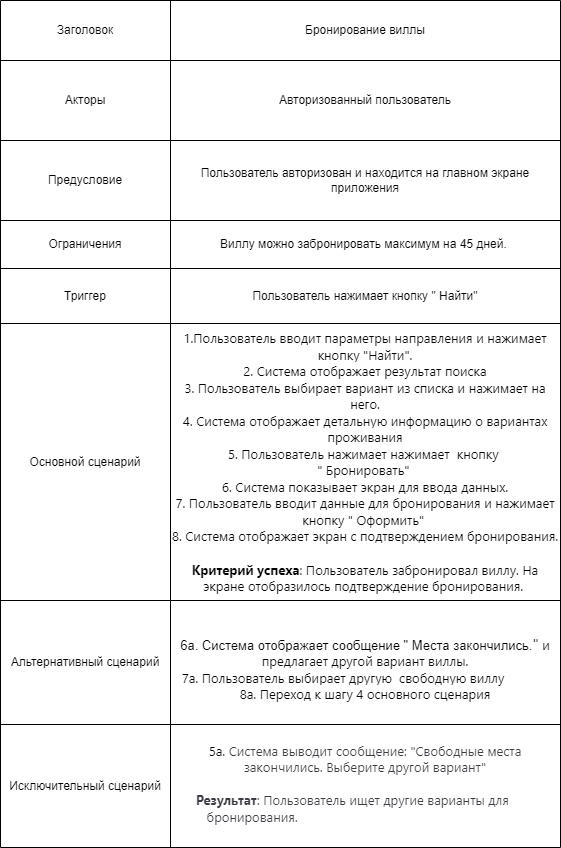

The diagram above was exported from draw.io. Its source (the exported page's mxGraphModel, read from the mxfile embedded in the PNG):
<mxGraphModel dx="1434" dy="767" grid="1" gridSize="10" guides="1" tooltips="1" connect="1" arrows="1" fold="1" page="1" pageScale="1" pageWidth="827" pageHeight="1169" math="0" shadow="0">
  <root>
    <mxCell id="0" />
    <mxCell id="1" parent="0" />
    <mxCell id="_HPgg88ctFVJ3NoeYwCD-1" value="" style="shape=table;startSize=0;container=1;collapsible=0;childLayout=tableLayout;" parent="1" vertex="1">
      <mxGeometry x="230" y="130" width="560" height="847" as="geometry" />
    </mxCell>
    <mxCell id="_HPgg88ctFVJ3NoeYwCD-2" value="" style="shape=tableRow;horizontal=0;startSize=0;swimlaneHead=0;swimlaneBody=0;strokeColor=inherit;top=0;left=0;bottom=0;right=0;collapsible=0;dropTarget=0;fillColor=none;points=[[0,0.5],[1,0.5]];portConstraint=eastwest;" parent="_HPgg88ctFVJ3NoeYwCD-1" vertex="1">
      <mxGeometry width="560" height="60" as="geometry" />
    </mxCell>
    <mxCell id="_HPgg88ctFVJ3NoeYwCD-3" value="Заголовок" style="shape=partialRectangle;html=1;whiteSpace=wrap;connectable=0;strokeColor=inherit;overflow=hidden;fillColor=none;top=0;left=0;bottom=0;right=0;pointerEvents=1;" parent="_HPgg88ctFVJ3NoeYwCD-2" vertex="1">
      <mxGeometry width="170" height="60" as="geometry">
        <mxRectangle width="170" height="60" as="alternateBounds" />
      </mxGeometry>
    </mxCell>
    <mxCell id="_HPgg88ctFVJ3NoeYwCD-4" value="Бронирование виллы" style="shape=partialRectangle;html=1;whiteSpace=wrap;connectable=0;strokeColor=inherit;overflow=hidden;fillColor=none;top=0;left=0;bottom=0;right=0;pointerEvents=1;" parent="_HPgg88ctFVJ3NoeYwCD-2" vertex="1">
      <mxGeometry x="170" width="390" height="60" as="geometry">
        <mxRectangle width="390" height="60" as="alternateBounds" />
      </mxGeometry>
    </mxCell>
    <mxCell id="_HPgg88ctFVJ3NoeYwCD-5" value="" style="shape=tableRow;horizontal=0;startSize=0;swimlaneHead=0;swimlaneBody=0;strokeColor=inherit;top=0;left=0;bottom=0;right=0;collapsible=0;dropTarget=0;fillColor=none;points=[[0,0.5],[1,0.5]];portConstraint=eastwest;" parent="_HPgg88ctFVJ3NoeYwCD-1" vertex="1">
      <mxGeometry y="60" width="560" height="80" as="geometry" />
    </mxCell>
    <mxCell id="_HPgg88ctFVJ3NoeYwCD-6" value="Акторы" style="shape=partialRectangle;html=1;whiteSpace=wrap;connectable=0;strokeColor=inherit;overflow=hidden;fillColor=none;top=0;left=0;bottom=0;right=0;pointerEvents=1;" parent="_HPgg88ctFVJ3NoeYwCD-5" vertex="1">
      <mxGeometry width="170" height="80" as="geometry">
        <mxRectangle width="170" height="80" as="alternateBounds" />
      </mxGeometry>
    </mxCell>
    <mxCell id="_HPgg88ctFVJ3NoeYwCD-7" value="Авторизованный пользователь" style="shape=partialRectangle;html=1;whiteSpace=wrap;connectable=0;strokeColor=inherit;overflow=hidden;fillColor=none;top=0;left=0;bottom=0;right=0;pointerEvents=1;" parent="_HPgg88ctFVJ3NoeYwCD-5" vertex="1">
      <mxGeometry x="170" width="390" height="80" as="geometry">
        <mxRectangle width="390" height="80" as="alternateBounds" />
      </mxGeometry>
    </mxCell>
    <mxCell id="_HPgg88ctFVJ3NoeYwCD-8" value="" style="shape=tableRow;horizontal=0;startSize=0;swimlaneHead=0;swimlaneBody=0;strokeColor=inherit;top=0;left=0;bottom=0;right=0;collapsible=0;dropTarget=0;fillColor=none;points=[[0,0.5],[1,0.5]];portConstraint=eastwest;" parent="_HPgg88ctFVJ3NoeYwCD-1" vertex="1">
      <mxGeometry y="140" width="560" height="80" as="geometry" />
    </mxCell>
    <mxCell id="_HPgg88ctFVJ3NoeYwCD-9" value="Предусловие" style="shape=partialRectangle;html=1;whiteSpace=wrap;connectable=0;strokeColor=inherit;overflow=hidden;fillColor=none;top=0;left=0;bottom=0;right=0;pointerEvents=1;" parent="_HPgg88ctFVJ3NoeYwCD-8" vertex="1">
      <mxGeometry width="170" height="80" as="geometry">
        <mxRectangle width="170" height="80" as="alternateBounds" />
      </mxGeometry>
    </mxCell>
    <mxCell id="_HPgg88ctFVJ3NoeYwCD-10" value="Пользователь авторизован и находится на главном экране приложения" style="shape=partialRectangle;html=1;whiteSpace=wrap;connectable=0;strokeColor=inherit;overflow=hidden;fillColor=none;top=0;left=0;bottom=0;right=0;pointerEvents=1;" parent="_HPgg88ctFVJ3NoeYwCD-8" vertex="1">
      <mxGeometry x="170" width="390" height="80" as="geometry">
        <mxRectangle width="390" height="80" as="alternateBounds" />
      </mxGeometry>
    </mxCell>
    <mxCell id="_HPgg88ctFVJ3NoeYwCD-11" value="" style="shape=tableRow;horizontal=0;startSize=0;swimlaneHead=0;swimlaneBody=0;strokeColor=inherit;top=0;left=0;bottom=0;right=0;collapsible=0;dropTarget=0;fillColor=none;points=[[0,0.5],[1,0.5]];portConstraint=eastwest;" parent="_HPgg88ctFVJ3NoeYwCD-1" vertex="1">
      <mxGeometry y="220" width="560" height="48" as="geometry" />
    </mxCell>
    <mxCell id="_HPgg88ctFVJ3NoeYwCD-12" value="Ограничения" style="shape=partialRectangle;html=1;whiteSpace=wrap;connectable=0;strokeColor=inherit;overflow=hidden;fillColor=none;top=0;left=0;bottom=0;right=0;pointerEvents=1;" parent="_HPgg88ctFVJ3NoeYwCD-11" vertex="1">
      <mxGeometry width="170" height="48" as="geometry">
        <mxRectangle width="170" height="48" as="alternateBounds" />
      </mxGeometry>
    </mxCell>
    <mxCell id="_HPgg88ctFVJ3NoeYwCD-13" value="Виллу можно забронировать максимум на 45 дней.&amp;nbsp;" style="shape=partialRectangle;html=1;whiteSpace=wrap;connectable=0;strokeColor=inherit;overflow=hidden;fillColor=none;top=0;left=0;bottom=0;right=0;pointerEvents=1;" parent="_HPgg88ctFVJ3NoeYwCD-11" vertex="1">
      <mxGeometry x="170" width="390" height="48" as="geometry">
        <mxRectangle width="390" height="48" as="alternateBounds" />
      </mxGeometry>
    </mxCell>
    <mxCell id="_HPgg88ctFVJ3NoeYwCD-14" value="" style="shape=tableRow;horizontal=0;startSize=0;swimlaneHead=0;swimlaneBody=0;strokeColor=inherit;top=0;left=0;bottom=0;right=0;collapsible=0;dropTarget=0;fillColor=none;points=[[0,0.5],[1,0.5]];portConstraint=eastwest;" parent="_HPgg88ctFVJ3NoeYwCD-1" vertex="1">
      <mxGeometry y="268" width="560" height="55" as="geometry" />
    </mxCell>
    <mxCell id="_HPgg88ctFVJ3NoeYwCD-15" value="Триггер" style="shape=partialRectangle;html=1;whiteSpace=wrap;connectable=0;strokeColor=inherit;overflow=hidden;fillColor=none;top=0;left=0;bottom=0;right=0;pointerEvents=1;" parent="_HPgg88ctFVJ3NoeYwCD-14" vertex="1">
      <mxGeometry width="170" height="55" as="geometry">
        <mxRectangle width="170" height="55" as="alternateBounds" />
      </mxGeometry>
    </mxCell>
    <mxCell id="_HPgg88ctFVJ3NoeYwCD-16" value="Пользователь нажимает кнопку &quot; Найти&quot;" style="shape=partialRectangle;html=1;whiteSpace=wrap;connectable=0;strokeColor=inherit;overflow=hidden;fillColor=none;top=0;left=0;bottom=0;right=0;pointerEvents=1;" parent="_HPgg88ctFVJ3NoeYwCD-14" vertex="1">
      <mxGeometry x="170" width="390" height="55" as="geometry">
        <mxRectangle width="390" height="55" as="alternateBounds" />
      </mxGeometry>
    </mxCell>
    <mxCell id="_HPgg88ctFVJ3NoeYwCD-17" value="" style="shape=tableRow;horizontal=0;startSize=0;swimlaneHead=0;swimlaneBody=0;strokeColor=inherit;top=0;left=0;bottom=0;right=0;collapsible=0;dropTarget=0;fillColor=none;points=[[0,0.5],[1,0.5]];portConstraint=eastwest;" parent="_HPgg88ctFVJ3NoeYwCD-1" vertex="1">
      <mxGeometry y="323" width="560" height="277" as="geometry" />
    </mxCell>
    <mxCell id="_HPgg88ctFVJ3NoeYwCD-18" value="Основной сценарий" style="shape=partialRectangle;html=1;whiteSpace=wrap;connectable=0;strokeColor=inherit;overflow=hidden;fillColor=none;top=0;left=0;bottom=0;right=0;pointerEvents=1;" parent="_HPgg88ctFVJ3NoeYwCD-17" vertex="1">
      <mxGeometry width="170" height="277" as="geometry">
        <mxRectangle width="170" height="277" as="alternateBounds" />
      </mxGeometry>
    </mxCell>
    <mxCell id="_HPgg88ctFVJ3NoeYwCD-19" value="&lt;font style=&quot;&quot;&gt;&lt;span style=&quot;font-size: 13px; font-family: Roboto, -apple-system, BlinkMacSystemFont, &amp;quot;Apple Color Emoji&amp;quot;, &amp;quot;Segoe UI&amp;quot;, Oxygen, Ubuntu, Cantarell, &amp;quot;Fira Sans&amp;quot;, &amp;quot;Droid Sans&amp;quot;, &amp;quot;Helvetica Neue&amp;quot;, sans-serif; text-align: start; white-space-collapse: preserve; background-color: rgb(255, 255, 255);&quot;&gt;1.&lt;/span&gt;&lt;font face=&quot;Roboto, -apple-system, BlinkMacSystemFont, Apple Color Emoji, Segoe UI, Oxygen, Ubuntu, Cantarell, Fira Sans, Droid Sans, Helvetica Neue, sans-serif&quot;&gt;&lt;span style=&quot;font-size: 13px; white-space-collapse: preserve;&quot;&gt;Пользователь вводит параметры направления и нажимает кнопку &quot;Найти&quot;.&lt;/span&gt;&lt;/font&gt;&lt;span style=&quot;font-size: 13px;&quot;&gt;&lt;br style=&quot;box-sizing: border-box; font-family: Roboto, -apple-system, BlinkMacSystemFont, &amp;quot;Apple Color Emoji&amp;quot;, &amp;quot;Segoe UI&amp;quot;, Oxygen, Ubuntu, Cantarell, &amp;quot;Fira Sans&amp;quot;, &amp;quot;Droid Sans&amp;quot;, &amp;quot;Helvetica Neue&amp;quot;, sans-serif; text-align: start; white-space-collapse: preserve; background-color: rgb(255, 255, 255);&quot;&gt;&lt;/span&gt;&lt;span style=&quot;font-size: 13px; font-family: Roboto, -apple-system, BlinkMacSystemFont, &amp;quot;Apple Color Emoji&amp;quot;, &amp;quot;Segoe UI&amp;quot;, Oxygen, Ubuntu, Cantarell, &amp;quot;Fira Sans&amp;quot;, &amp;quot;Droid Sans&amp;quot;, &amp;quot;Helvetica Neue&amp;quot;, sans-serif; text-align: start; white-space-collapse: preserve; background-color: rgb(255, 255, 255);&quot;&gt;2. Система отображает результат поиска&lt;/span&gt;&lt;span style=&quot;font-size: 13px;&quot;&gt;&lt;br style=&quot;box-sizing: border-box; font-family: Roboto, -apple-system, BlinkMacSystemFont, &amp;quot;Apple Color Emoji&amp;quot;, &amp;quot;Segoe UI&amp;quot;, Oxygen, Ubuntu, Cantarell, &amp;quot;Fira Sans&amp;quot;, &amp;quot;Droid Sans&amp;quot;, &amp;quot;Helvetica Neue&amp;quot;, sans-serif; text-align: start; white-space-collapse: preserve; background-color: rgb(255, 255, 255);&quot;&gt;&lt;/span&gt;&lt;span style=&quot;text-align: start; background-color: rgb(255, 255, 255);&quot;&gt;&lt;font face=&quot;Roboto, -apple-system, BlinkMacSystemFont, Apple Color Emoji, Segoe UI, Oxygen, Ubuntu, Cantarell, Fira Sans, Droid Sans, Helvetica Neue, sans-serif&quot;&gt;&lt;span style=&quot;font-size: 13px; white-space-collapse: preserve;&quot;&gt;3. Пользователь выбирает вариант из списка и нажимает на него.&lt;/span&gt;&lt;/font&gt; &lt;/span&gt;&lt;span style=&quot;font-size: 13px;&quot;&gt;&lt;br style=&quot;box-sizing: border-box; font-family: Roboto, -apple-system, BlinkMacSystemFont, &amp;quot;Apple Color Emoji&amp;quot;, &amp;quot;Segoe UI&amp;quot;, Oxygen, Ubuntu, Cantarell, &amp;quot;Fira Sans&amp;quot;, &amp;quot;Droid Sans&amp;quot;, &amp;quot;Helvetica Neue&amp;quot;, sans-serif; text-align: start; white-space-collapse: preserve; background-color: rgb(255, 255, 255);&quot;&gt;&lt;/span&gt;&lt;span style=&quot;font-size: 13px; font-family: Roboto, -apple-system, BlinkMacSystemFont, &amp;quot;Apple Color Emoji&amp;quot;, &amp;quot;Segoe UI&amp;quot;, Oxygen, Ubuntu, Cantarell, &amp;quot;Fira Sans&amp;quot;, &amp;quot;Droid Sans&amp;quot;, &amp;quot;Helvetica Neue&amp;quot;, sans-serif; text-align: start; white-space-collapse: preserve; background-color: rgb(255, 255, 255);&quot;&gt;4. Система отображает детальную информацию о вариантах проживания&lt;/span&gt;&lt;span style=&quot;font-size: 13px;&quot;&gt;&lt;br style=&quot;box-sizing: border-box; font-family: Roboto, -apple-system, BlinkMacSystemFont, &amp;quot;Apple Color Emoji&amp;quot;, &amp;quot;Segoe UI&amp;quot;, Oxygen, Ubuntu, Cantarell, &amp;quot;Fira Sans&amp;quot;, &amp;quot;Droid Sans&amp;quot;, &amp;quot;Helvetica Neue&amp;quot;, sans-serif; text-align: start; white-space-collapse: preserve; background-color: rgb(255, 255, 255);&quot;&gt;&lt;/span&gt;&lt;span style=&quot;font-size: 13px; font-family: Roboto, -apple-system, BlinkMacSystemFont, &amp;quot;Apple Color Emoji&amp;quot;, &amp;quot;Segoe UI&amp;quot;, Oxygen, Ubuntu, Cantarell, &amp;quot;Fira Sans&amp;quot;, &amp;quot;Droid Sans&amp;quot;, &amp;quot;Helvetica Neue&amp;quot;, sans-serif; text-align: start; white-space-collapse: preserve; background-color: rgb(255, 255, 255);&quot;&gt;5. Пользователь нажимает нажимает  кнопку &lt;/span&gt;&lt;/font&gt;&lt;div&gt;&lt;font style=&quot;&quot;&gt;&lt;span style=&quot;font-size: 13px; font-family: Roboto, -apple-system, BlinkMacSystemFont, &amp;quot;Apple Color Emoji&amp;quot;, &amp;quot;Segoe UI&amp;quot;, Oxygen, Ubuntu, Cantarell, &amp;quot;Fira Sans&amp;quot;, &amp;quot;Droid Sans&amp;quot;, &amp;quot;Helvetica Neue&amp;quot;, sans-serif; text-align: start; white-space-collapse: preserve; background-color: rgb(255, 255, 255);&quot;&gt;&quot; Бронировать&quot; &lt;/span&gt;&lt;span style=&quot;font-size: 13px;&quot;&gt;&lt;br style=&quot;box-sizing: border-box; font-family: Roboto, -apple-system, BlinkMacSystemFont, &amp;quot;Apple Color Emoji&amp;quot;, &amp;quot;Segoe UI&amp;quot;, Oxygen, Ubuntu, Cantarell, &amp;quot;Fira Sans&amp;quot;, &amp;quot;Droid Sans&amp;quot;, &amp;quot;Helvetica Neue&amp;quot;, sans-serif; text-align: start; white-space-collapse: preserve; background-color: rgb(255, 255, 255);&quot;&gt;&lt;/span&gt;&lt;span style=&quot;font-size: 13px; font-family: Roboto, -apple-system, BlinkMacSystemFont, &amp;quot;Apple Color Emoji&amp;quot;, &amp;quot;Segoe UI&amp;quot;, Oxygen, Ubuntu, Cantarell, &amp;quot;Fira Sans&amp;quot;, &amp;quot;Droid Sans&amp;quot;, &amp;quot;Helvetica Neue&amp;quot;, sans-serif; text-align: start; white-space-collapse: preserve; background-color: rgb(255, 255, 255);&quot;&gt;6. &lt;/span&gt;&lt;font face=&quot;Roboto, -apple-system, BlinkMacSystemFont, Apple Color Emoji, Segoe UI, Oxygen, Ubuntu, Cantarell, Fira Sans, Droid Sans, Helvetica Neue, sans-serif&quot;&gt;&lt;span style=&quot;font-size: 13px; white-space-collapse: preserve;&quot;&gt;Система показывает экран для ввода данных.&lt;/span&gt;&lt;/font&gt;&lt;span style=&quot;font-size: 13px;&quot;&gt;&lt;br style=&quot;box-sizing: border-box; font-family: Roboto, -apple-system, BlinkMacSystemFont, &amp;quot;Apple Color Emoji&amp;quot;, &amp;quot;Segoe UI&amp;quot;, Oxygen, Ubuntu, Cantarell, &amp;quot;Fira Sans&amp;quot;, &amp;quot;Droid Sans&amp;quot;, &amp;quot;Helvetica Neue&amp;quot;, sans-serif; text-align: start; white-space-collapse: preserve; background-color: rgb(255, 255, 255);&quot;&gt;&lt;/span&gt;&lt;span style=&quot;font-size: 13px; font-family: Roboto, -apple-system, BlinkMacSystemFont, &amp;quot;Apple Color Emoji&amp;quot;, &amp;quot;Segoe UI&amp;quot;, Oxygen, Ubuntu, Cantarell, &amp;quot;Fira Sans&amp;quot;, &amp;quot;Droid Sans&amp;quot;, &amp;quot;Helvetica Neue&amp;quot;, sans-serif; text-align: start; white-space-collapse: preserve; background-color: rgb(255, 255, 255);&quot;&gt;7. Пользователь вводит данные для бронирования и нажимает кнопку &quot; Оформить&quot; &lt;/span&gt;&lt;span style=&quot;font-size: 13px;&quot;&gt;&lt;br style=&quot;box-sizing: border-box; font-family: Roboto, -apple-system, BlinkMacSystemFont, &amp;quot;Apple Color Emoji&amp;quot;, &amp;quot;Segoe UI&amp;quot;, Oxygen, Ubuntu, Cantarell, &amp;quot;Fira Sans&amp;quot;, &amp;quot;Droid Sans&amp;quot;, &amp;quot;Helvetica Neue&amp;quot;, sans-serif; text-align: start; white-space-collapse: preserve; background-color: rgb(255, 255, 255);&quot;&gt;&lt;/span&gt;&lt;span style=&quot;font-size: 13px; font-family: Roboto, -apple-system, BlinkMacSystemFont, &amp;quot;Apple Color Emoji&amp;quot;, &amp;quot;Segoe UI&amp;quot;, Oxygen, Ubuntu, Cantarell, &amp;quot;Fira Sans&amp;quot;, &amp;quot;Droid Sans&amp;quot;, &amp;quot;Helvetica Neue&amp;quot;, sans-serif; text-align: start; white-space-collapse: preserve; background-color: rgb(255, 255, 255);&quot;&gt;8. &lt;/span&gt;&lt;/font&gt;&lt;span style=&quot;background-color: initial; font-size: 13px; white-space-collapse: preserve;&quot;&gt;&lt;font face=&quot;Roboto, -apple-system, BlinkMacSystemFont, Apple Color Emoji, Segoe UI, Oxygen, Ubuntu, Cantarell, Fira Sans, Droid Sans, Helvetica Neue, sans-serif&quot;&gt;Система отображает экран с подтверждением бронирования.&lt;/font&gt;&lt;/span&gt;&lt;/div&gt;&lt;div&gt;&lt;span style=&quot;background-color: initial; font-size: 13px; white-space-collapse: preserve;&quot;&gt;&lt;font face=&quot;Roboto, -apple-system, BlinkMacSystemFont, Apple Color Emoji, Segoe UI, Oxygen, Ubuntu, Cantarell, Fira Sans, Droid Sans, Helvetica Neue, sans-serif&quot;&gt;&lt;br&gt;&lt;/font&gt;&lt;/span&gt;&lt;/div&gt;&lt;div&gt;&lt;span style=&quot;background-color: initial; font-size: 13px; white-space-collapse: preserve;&quot;&gt;&lt;font face=&quot;Roboto, -apple-system, BlinkMacSystemFont, Apple Color Emoji, Segoe UI, Oxygen, Ubuntu, Cantarell, Fira Sans, Droid Sans, Helvetica Neue, sans-serif&quot;&gt;&lt;b&gt;Критерий успеха&lt;/b&gt;: Пользователь забронировал виллу. На экране отобразилось подтверждение бронирования. &lt;/font&gt;&lt;/span&gt;&lt;/div&gt;" style="shape=partialRectangle;html=1;whiteSpace=wrap;connectable=0;strokeColor=inherit;overflow=hidden;fillColor=none;top=0;left=0;bottom=0;right=0;pointerEvents=1;" parent="_HPgg88ctFVJ3NoeYwCD-17" vertex="1">
      <mxGeometry x="170" width="390" height="277" as="geometry">
        <mxRectangle width="390" height="277" as="alternateBounds" />
      </mxGeometry>
    </mxCell>
    <mxCell id="_HPgg88ctFVJ3NoeYwCD-20" value="" style="shape=tableRow;horizontal=0;startSize=0;swimlaneHead=0;swimlaneBody=0;strokeColor=inherit;top=0;left=0;bottom=0;right=0;collapsible=0;dropTarget=0;fillColor=none;points=[[0,0.5],[1,0.5]];portConstraint=eastwest;" parent="_HPgg88ctFVJ3NoeYwCD-1" vertex="1">
      <mxGeometry y="600" width="560" height="124" as="geometry" />
    </mxCell>
    <mxCell id="_HPgg88ctFVJ3NoeYwCD-21" value="Альтернативный сценарий" style="shape=partialRectangle;html=1;whiteSpace=wrap;connectable=0;strokeColor=inherit;overflow=hidden;fillColor=none;top=0;left=0;bottom=0;right=0;pointerEvents=1;" parent="_HPgg88ctFVJ3NoeYwCD-20" vertex="1">
      <mxGeometry width="170" height="124" as="geometry">
        <mxRectangle width="170" height="124" as="alternateBounds" />
      </mxGeometry>
    </mxCell>
    <mxCell id="_HPgg88ctFVJ3NoeYwCD-22" value="&lt;div&gt;&lt;font style=&quot;font-size: 13px;&quot;&gt;&lt;br&gt;&lt;/font&gt;&lt;/div&gt;&lt;font style=&quot;font-size: 13px;&quot;&gt;&lt;div&gt;&lt;font style=&quot;font-size: 13px;&quot;&gt;&lt;br&gt;&lt;/font&gt;&lt;/div&gt;6a. Система отображает сообщение &quot; Места закончились.&lt;/font&gt;&lt;span style=&quot;font-family: Roboto, -apple-system, BlinkMacSystemFont, &amp;quot;Apple Color Emoji&amp;quot;, &amp;quot;Segoe UI&amp;quot;, Oxygen, Ubuntu, Cantarell, &amp;quot;Fira Sans&amp;quot;, &amp;quot;Droid Sans&amp;quot;, &amp;quot;Helvetica Neue&amp;quot;, sans-serif; font-size: 16px; text-align: start; white-space-collapse: preserve; background-color: rgb(255, 255, 255);&quot;&gt;&quot;&lt;/span&gt;&lt;span style=&quot;font-family: Roboto, -apple-system, BlinkMacSystemFont, &amp;quot;Apple Color Emoji&amp;quot;, &amp;quot;Segoe UI&amp;quot;, Oxygen, Ubuntu, Cantarell, &amp;quot;Fira Sans&amp;quot;, &amp;quot;Droid Sans&amp;quot;, &amp;quot;Helvetica Neue&amp;quot;, sans-serif; text-align: start; white-space-collapse: preserve; background-color: rgb(255, 255, 255); font-size: 13px;&quot;&gt; и предлагает другой вариант виллы.&lt;/span&gt;&lt;div&gt;&lt;div style=&quot;text-align: start;&quot;&gt;&lt;font face=&quot;Roboto, -apple-system, BlinkMacSystemFont, Apple Color Emoji, Segoe UI, Oxygen, Ubuntu, Cantarell, Fira Sans, Droid Sans, Helvetica Neue, sans-serif&quot;&gt;&lt;span style=&quot;font-size: 13px; white-space-collapse: preserve;&quot;&gt;   7a. Пользователь выбирает другую  свободную виллу&lt;/span&gt;&lt;/font&gt;&lt;/div&gt;&lt;div&gt;&lt;span style=&quot;font-size: 13px; font-family: Roboto, -apple-system, BlinkMacSystemFont, &amp;quot;Apple Color Emoji&amp;quot;, &amp;quot;Segoe UI&amp;quot;, Oxygen, Ubuntu, Cantarell, &amp;quot;Fira Sans&amp;quot;, &amp;quot;Droid Sans&amp;quot;, &amp;quot;Helvetica Neue&amp;quot;, sans-serif; text-align: start; white-space-collapse: preserve; background-color: rgb(255, 255, 255);&quot;&gt;8a. Переход к шагу 4 основного сценария&lt;/span&gt;&lt;/div&gt;&lt;div style=&quot;font-size: 13px;&quot;&gt;&lt;br&gt;&lt;/div&gt;&lt;div style=&quot;font-size: 13px;&quot;&gt;&lt;font style=&quot;font-size: 13px;&quot;&gt;&lt;br&gt;&lt;/font&gt;&lt;/div&gt;&lt;div style=&quot;font-size: 13px;&quot;&gt;&lt;br&gt;&lt;/div&gt;&lt;/div&gt;" style="shape=partialRectangle;html=1;whiteSpace=wrap;connectable=0;strokeColor=inherit;overflow=hidden;fillColor=none;top=0;left=0;bottom=0;right=0;pointerEvents=1;" parent="_HPgg88ctFVJ3NoeYwCD-20" vertex="1">
      <mxGeometry x="170" width="390" height="124" as="geometry">
        <mxRectangle width="390" height="124" as="alternateBounds" />
      </mxGeometry>
    </mxCell>
    <mxCell id="_HPgg88ctFVJ3NoeYwCD-23" value="" style="shape=tableRow;horizontal=0;startSize=0;swimlaneHead=0;swimlaneBody=0;strokeColor=inherit;top=0;left=0;bottom=0;right=0;collapsible=0;dropTarget=0;fillColor=none;points=[[0,0.5],[1,0.5]];portConstraint=eastwest;" parent="_HPgg88ctFVJ3NoeYwCD-1" vertex="1">
      <mxGeometry y="724" width="560" height="123" as="geometry" />
    </mxCell>
    <mxCell id="_HPgg88ctFVJ3NoeYwCD-24" value="Исключительный сценарий" style="shape=partialRectangle;html=1;whiteSpace=wrap;connectable=0;strokeColor=inherit;overflow=hidden;fillColor=none;top=0;left=0;bottom=0;right=0;pointerEvents=1;" parent="_HPgg88ctFVJ3NoeYwCD-23" vertex="1">
      <mxGeometry width="170" height="123" as="geometry">
        <mxRectangle width="170" height="123" as="alternateBounds" />
      </mxGeometry>
    </mxCell>
    <mxCell id="_HPgg88ctFVJ3NoeYwCD-25" value="&lt;font style=&quot;font-size: 13px;&quot;&gt;&lt;font style=&quot;font-size: 13px;&quot;&gt;&lt;br&gt;&lt;span style=&quot;color: rgb(0, 0, 0); font-family: Roboto, -apple-system, BlinkMacSystemFont, &amp;quot;Apple Color Emoji&amp;quot;, &amp;quot;Segoe UI&amp;quot;, Oxygen, Ubuntu, Cantarell, &amp;quot;Fira Sans&amp;quot;, &amp;quot;Droid Sans&amp;quot;, &amp;quot;Helvetica Neue&amp;quot;, sans-serif; font-style: normal; font-variant-ligatures: normal; font-variant-caps: normal; font-weight: 400; letter-spacing: normal; orphans: 2; text-align: start; text-indent: 0px; text-transform: none; widows: 2; word-spacing: 0px; -webkit-text-stroke-width: 0px; white-space: pre-wrap; background-color: rgb(255, 255, 255); text-decoration-thickness: initial; text-decoration-style: initial; text-decoration-color: initial; float: none; display: inline !important;&quot;&gt;5а. &lt;/span&gt;&lt;/font&gt;&lt;span style=&quot;color: rgb(60, 60, 67); font-family: Inter, system-ui, -apple-system, BlinkMacSystemFont, &amp;quot;Segoe UI&amp;quot;, Roboto, Oxygen, Ubuntu, Cantarell, &amp;quot;Open Sans&amp;quot;, &amp;quot;Helvetica Neue&amp;quot;, sans-serif; background-color: initial; text-align: start;&quot;&gt;Система выводит сообщение: &quot;Свободные места закончились. Выберите другой вариант&quot;&lt;/span&gt;&lt;/font&gt;&lt;div style=&quot;font-size: 13px;&quot;&gt;&lt;div style=&quot;text-align: start;&quot;&gt;&lt;font style=&quot;font-size: 13px;&quot; face=&quot;Inter, system-ui, -apple-system, BlinkMacSystemFont, Segoe UI, Roboto, Oxygen, Ubuntu, Cantarell, Open Sans, Helvetica Neue, sans-serif&quot; color=&quot;#3c3c43&quot;&gt;&lt;br&gt;&lt;/font&gt;&lt;/div&gt;&lt;div style=&quot;text-align: start;&quot;&gt;&lt;font style=&quot;font-size: 13px;&quot; face=&quot;Inter, system-ui, -apple-system, BlinkMacSystemFont, Segoe UI, Roboto, Oxygen, Ubuntu, Cantarell, Open Sans, Helvetica Neue, sans-serif&quot; color=&quot;#3c3c43&quot;&gt;&amp;nbsp; &amp;nbsp; &amp;nbsp; &amp;nbsp;&lt;b&gt;Результат&lt;/b&gt;: Пользователь ищет другие варианты для&amp;nbsp; &amp;nbsp; &amp;nbsp; &amp;nbsp; &amp;nbsp; &amp;nbsp; &amp;nbsp; &amp;nbsp; &amp;nbsp; &amp;nbsp; &amp;nbsp; &amp;nbsp; бронирования.&lt;/font&gt;&lt;/div&gt;&lt;div&gt;&lt;font style=&quot;font-size: 13px;&quot;&gt;&lt;span style=&quot;color: rgb(60, 60, 67); font-family: Inter, system-ui, -apple-system, BlinkMacSystemFont, &amp;quot;Segoe UI&amp;quot;, Roboto, Oxygen, Ubuntu, Cantarell, &amp;quot;Open Sans&amp;quot;, &amp;quot;Helvetica Neue&amp;quot;, sans-serif; background-color: initial; text-align: start;&quot;&gt;&lt;br&gt;&lt;/span&gt;&lt;/font&gt;&lt;/div&gt;&lt;div&gt;&lt;br&gt;&lt;/div&gt;&lt;/div&gt;" style="shape=partialRectangle;html=1;whiteSpace=wrap;connectable=0;strokeColor=inherit;overflow=hidden;fillColor=none;top=0;left=0;bottom=0;right=0;pointerEvents=1;" parent="_HPgg88ctFVJ3NoeYwCD-23" vertex="1">
      <mxGeometry x="170" width="390" height="123" as="geometry">
        <mxRectangle width="390" height="123" as="alternateBounds" />
      </mxGeometry>
    </mxCell>
  </root>
</mxGraphModel>